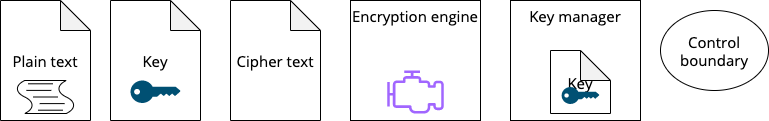

The diagram above was exported from draw.io. Its source (the exported page's mxGraphModel, read from the mxfile embedded in the PNG):
<mxGraphModel dx="1720" dy="-342" grid="1" gridSize="10" guides="1" tooltips="1" connect="1" arrows="1" fold="1" page="1" pageScale="1" pageWidth="827" pageHeight="1169" math="0" shadow="0">
  <root>
    <mxCell id="0" />
    <mxCell id="1" parent="0" />
    <mxCell id="37" value="" style="group;fontFamily=open sans;fontSource=https%3A%2F%2Ffonts.googleapis.com%2Fcss%3Ffamily%3Dopen%2Bsans;fontSize=15;fontStyle=0" parent="1" vertex="1" connectable="0">
      <mxGeometry x="160" y="1200" width="90" height="120" as="geometry" />
    </mxCell>
    <mxCell id="38" value="Key" style="shape=note;whiteSpace=wrap;html=1;backgroundOutline=1;darkOpacity=0.05;fontSize=15;fontFamily=open sans;fontSource=https%3A%2F%2Ffonts.googleapis.com%2Fcss%3Ffamily%3Dopen%2Bsans;fontStyle=0" parent="37" vertex="1">
      <mxGeometry width="90" height="120" as="geometry" />
    </mxCell>
    <mxCell id="39" value="" style="points=[[0,0.5,0],[0.24,0,0],[0.5,0.28,0],[0.995,0.475,0],[0.5,0.72,0],[0.24,1,0]];verticalLabelPosition=bottom;html=1;verticalAlign=top;aspect=fixed;align=center;pointerEvents=1;shape=mxgraph.cisco19.key;fillColor=#005073;strokeColor=none;fontFamily=open sans;fontSource=https%3A%2F%2Ffonts.googleapis.com%2Fcss%3Ffamily%3Dopen%2Bsans;fontSize=15;fontStyle=0" parent="37" vertex="1">
      <mxGeometry x="20" y="80" width="50" height="22.5" as="geometry" />
    </mxCell>
    <mxCell id="40" value="Cipher text" style="shape=note;whiteSpace=wrap;html=1;backgroundOutline=1;darkOpacity=0.05;fontSize=15;fontFamily=open sans;fontSource=https%3A%2F%2Ffonts.googleapis.com%2Fcss%3Ffamily%3Dopen%2Bsans;fontStyle=0" parent="1" vertex="1">
      <mxGeometry x="280" y="1200" width="90" height="120" as="geometry" />
    </mxCell>
    <mxCell id="41" value="" style="group;fontFamily=open sans;fontSource=https%3A%2F%2Ffonts.googleapis.com%2Fcss%3Ffamily%3Dopen%2Bsans;fontSize=15;fontStyle=0" parent="1" vertex="1" connectable="0">
      <mxGeometry x="400" y="1200" width="130" height="120" as="geometry" />
    </mxCell>
    <mxCell id="42" value="Encryption engine" style="shape=ext;double=0;rounded=0;whiteSpace=wrap;html=1;verticalAlign=top;fontFamily=open sans;fontSource=https%3A%2F%2Ffonts.googleapis.com%2Fcss%3Ffamily%3Dopen%2Bsans;fontSize=15;fontStyle=0" parent="41" vertex="1">
      <mxGeometry width="130" height="120" as="geometry" />
    </mxCell>
    <mxCell id="43" value="" style="outlineConnect=0;fontColor=#232F3E;gradientColor=none;fillColor=#A166FF;strokeColor=none;dashed=0;verticalLabelPosition=bottom;verticalAlign=top;align=center;html=1;fontSize=15;fontStyle=0;aspect=fixed;pointerEvents=1;shape=mxgraph.aws4.emr_engine;fontFamily=open sans;fontSource=https%3A%2F%2Ffonts.googleapis.com%2Fcss%3Ffamily%3Dopen%2Bsans;" parent="41" vertex="1">
      <mxGeometry x="36.56999999999999" y="70" width="56.85" height="43" as="geometry" />
    </mxCell>
    <mxCell id="44" value="Key manager" style="shape=ext;double=0;rounded=0;whiteSpace=wrap;html=1;verticalAlign=top;fontFamily=open sans;fontSource=https%3A%2F%2Ffonts.googleapis.com%2Fcss%3Ffamily%3Dopen%2Bsans;fontSize=15;fontStyle=0" parent="1" vertex="1">
      <mxGeometry x="560" y="1200" width="130" height="120" as="geometry" />
    </mxCell>
    <mxCell id="45" value="" style="group;fontFamily=open sans;fontSource=https%3A%2F%2Ffonts.googleapis.com%2Fcss%3Ffamily%3Dopen%2Bsans;fontSize=15;fontStyle=0" parent="1" vertex="1" connectable="0">
      <mxGeometry x="600" y="1250" width="60" height="63" as="geometry" />
    </mxCell>
    <mxCell id="46" value="Key" style="shape=note;whiteSpace=wrap;html=1;backgroundOutline=1;darkOpacity=0.05;fontSize=15;fontFamily=open sans;fontSource=https%3A%2F%2Ffonts.googleapis.com%2Fcss%3Ffamily%3Dopen%2Bsans;fontStyle=0" parent="45" vertex="1">
      <mxGeometry width="60" height="63" as="geometry" />
    </mxCell>
    <mxCell id="47" value="" style="points=[[0,0.5,0],[0.24,0,0],[0.5,0.28,0],[0.995,0.475,0],[0.5,0.72,0],[0.24,1,0]];verticalLabelPosition=bottom;html=1;verticalAlign=top;aspect=fixed;align=center;pointerEvents=1;shape=mxgraph.cisco19.key;fillColor=#005073;strokeColor=none;fontFamily=open sans;fontSource=https%3A%2F%2Ffonts.googleapis.com%2Fcss%3Ffamily%3Dopen%2Bsans;fontSize=15;fontStyle=0" parent="45" vertex="1">
      <mxGeometry x="11.11" y="36.5" width="37.78" height="17" as="geometry" />
    </mxCell>
    <mxCell id="48" value="" style="group;fontFamily=open sans;fontSource=https%3A%2F%2Ffonts.googleapis.com%2Fcss%3Ffamily%3Dopen%2Bsans;fontSize=15;fontStyle=0" parent="1" vertex="1" connectable="0">
      <mxGeometry x="50" y="1200" width="90" height="120" as="geometry" />
    </mxCell>
    <mxCell id="49" value="Plain text" style="shape=note;whiteSpace=wrap;html=1;backgroundOutline=1;darkOpacity=0.05;fontSize=15;fontFamily=open sans;fontSource=https%3A%2F%2Ffonts.googleapis.com%2Fcss%3Ffamily%3Dopen%2Bsans;fontStyle=0" parent="48" vertex="1">
      <mxGeometry width="90" height="120" as="geometry" />
    </mxCell>
    <mxCell id="50" value="" style="shape=mxgraph.bpmn.script_task;html=1;outlineConnect=0;fontSize=15;align=left;fontFamily=open sans;fontSource=https%3A%2F%2Ffonts.googleapis.com%2Fcss%3Ffamily%3Dopen%2Bsans;fontStyle=0" parent="48" vertex="1">
      <mxGeometry x="14.5" y="80" width="61" height="33" as="geometry" />
    </mxCell>
    <mxCell id="51" value="Control boundary" style="ellipse;whiteSpace=wrap;html=1;verticalAlign=middle;fontFamily=open sans;fontSource=https%3A%2F%2Ffonts.googleapis.com%2Fcss%3Ffamily%3Dopen%2Bsans;fontSize=15;fontStyle=0" parent="1" vertex="1">
      <mxGeometry x="710" y="1210" width="108" height="80" as="geometry" />
    </mxCell>
  </root>
</mxGraphModel>